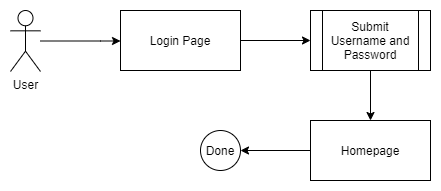

The diagram above was exported from draw.io. Its source (the exported page's mxGraphModel, read from the mxfile embedded in the PNG):
<mxGraphModel dx="868" dy="393" grid="1" gridSize="10" guides="1" tooltips="1" connect="1" arrows="1" fold="1" page="1" pageScale="1" pageWidth="827" pageHeight="1169" math="0" shadow="0">
  <root>
    <mxCell id="0" />
    <mxCell id="1" parent="0" />
    <mxCell id="u4C9lAah9uElFJwiYR1T-1" style="edgeStyle=orthogonalEdgeStyle;rounded=0;orthogonalLoop=1;jettySize=auto;html=1;" parent="1" source="u4C9lAah9uElFJwiYR1T-2" target="u4C9lAah9uElFJwiYR1T-8" edge="1">
      <mxGeometry relative="1" as="geometry">
        <Array as="points">
          <mxPoint x="280" y="160" />
          <mxPoint x="280" y="160" />
        </Array>
      </mxGeometry>
    </mxCell>
    <mxCell id="u4C9lAah9uElFJwiYR1T-2" value="User" style="shape=umlActor;verticalLabelPosition=bottom;labelBackgroundColor=#ffffff;verticalAlign=top;html=1;outlineConnect=0;" parent="1" vertex="1">
      <mxGeometry x="190" y="130" width="30" height="61" as="geometry" />
    </mxCell>
    <mxCell id="u4C9lAah9uElFJwiYR1T-15" style="edgeStyle=orthogonalEdgeStyle;rounded=0;orthogonalLoop=1;jettySize=auto;html=1;exitX=0;exitY=0.5;exitDx=0;exitDy=0;" parent="1" source="u4C9lAah9uElFJwiYR1T-6" target="u4C9lAah9uElFJwiYR1T-11" edge="1">
      <mxGeometry relative="1" as="geometry" />
    </mxCell>
    <mxCell id="u4C9lAah9uElFJwiYR1T-6" value="Homepage" style="rounded=0;whiteSpace=wrap;html=1;" parent="1" vertex="1">
      <mxGeometry x="490" y="240" width="120" height="60" as="geometry" />
    </mxCell>
    <mxCell id="u4C9lAah9uElFJwiYR1T-7" style="edgeStyle=orthogonalEdgeStyle;rounded=0;orthogonalLoop=1;jettySize=auto;html=1;" parent="1" source="u4C9lAah9uElFJwiYR1T-8" target="u4C9lAah9uElFJwiYR1T-10" edge="1">
      <mxGeometry relative="1" as="geometry" />
    </mxCell>
    <mxCell id="u4C9lAah9uElFJwiYR1T-8" value="Login Page" style="rounded=0;whiteSpace=wrap;html=1;" parent="1" vertex="1">
      <mxGeometry x="300" y="130" width="120" height="60" as="geometry" />
    </mxCell>
    <mxCell id="u4C9lAah9uElFJwiYR1T-14" style="edgeStyle=orthogonalEdgeStyle;rounded=0;orthogonalLoop=1;jettySize=auto;html=1;exitX=0.5;exitY=1;exitDx=0;exitDy=0;entryX=0.5;entryY=0;entryDx=0;entryDy=0;" parent="1" source="u4C9lAah9uElFJwiYR1T-10" target="u4C9lAah9uElFJwiYR1T-6" edge="1">
      <mxGeometry relative="1" as="geometry" />
    </mxCell>
    <mxCell id="u4C9lAah9uElFJwiYR1T-10" value="Submit Username and Password" style="shape=process;whiteSpace=wrap;html=1;backgroundOutline=1;" parent="1" vertex="1">
      <mxGeometry x="490" y="130" width="120" height="60" as="geometry" />
    </mxCell>
    <mxCell id="u4C9lAah9uElFJwiYR1T-11" value="Done" style="ellipse;whiteSpace=wrap;html=1;aspect=fixed;" parent="1" vertex="1">
      <mxGeometry x="380" y="250" width="40" height="40" as="geometry" />
    </mxCell>
  </root>
</mxGraphModel>